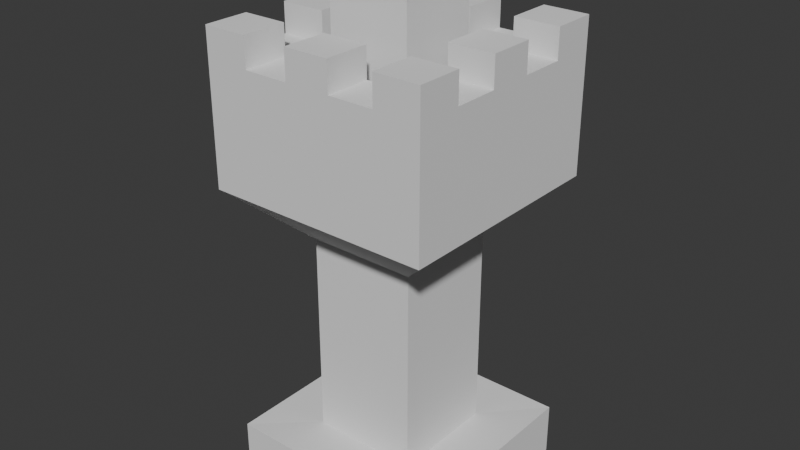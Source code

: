 # Source: tower.blend  (saved by Blender 4.0.36; exported with 4.5.12 LTS)
import bpy
from mathutils import Matrix  # noqa: F401  (used for matrix-valued properties, if any)

bpy.ops.wm.read_factory_settings(use_empty=True)
scene = bpy.context.scene
scene.name = 'Scene'

# ---- collections
col_collection = bpy.data.collections.new('Collection'); scene.collection.children.link(col_collection)

# ---- world
world_world = bpy.data.worlds.new('World'); scene.world = world_world
world_world.use_nodes = True; world_world.node_tree.nodes.clear()
_N = world_world.node_tree.nodes; _L = world_world.node_tree.links
n0 = _N.new('ShaderNodeOutputWorld'); n0.name = 'World Output'; n0.location = (300, 300)
n1 = _N.new('ShaderNodeBackground'); n1.name = 'Background'; n1.location = (10, 300)
n1.inputs[0].default_value = (0.05088, 0.05088, 0.05088, 1.0)
_L.new(n1.outputs[0], n0.inputs[0])
n0.is_active_output = True
world_world.color = (0.05088, 0.05088, 0.05088)
world_world.use_sun_shadow = False
world_world.sun_shadow_jitter_overblur = 0.0

# ---- meshes
me_cube_001 = bpy.data.meshes.new('Cube.001')
me_cube_001.from_pydata([(-2.0, -2.0, 0.0), (-1.012, -1.012, 0.9588), (-2.0, 2.0, 0.0), (-1.012, 1.012, 0.9588), (2.0, -2.0, 0.0), (1.012, -1.012, 0.9588), (2.0, 2.0, 0.0), (1.012, 1.012, 0.9588), (-2.0, -2.0, 1.0), (-2.0, 2.0, 1.0), (2.0, 2.0, 1.0), (2.0, -2.0, 1.0), (-1.012, -1.012, 4.792), (-1.012, 1.012, 4.792), (1.012, 1.012, 4.792), (1.012, -1.012, 4.792), (-2.118, -2.118, 5.792), (-2.118, 2.118, 5.792), (2.118, 2.118, 5.792), (2.118, -2.118, 5.792), (-2.118, -2.118, 6.792), (-2.118, 2.118, 6.792), (2.118, 2.118, 6.792), (2.118, -2.118, 6.792)], [], [(0, 8, 9, 2), (2, 9, 10, 6), (6, 10, 11, 4), (4, 11, 8, 0), (2, 6, 4, 0), (3, 1, 12, 13), (1, 3, 9, 8), (3, 7, 10, 9), (7, 5, 11, 10), (5, 1, 8, 11), (12, 15, 19, 16), (1, 5, 15, 12), (7, 3, 13, 14), (5, 7, 14, 15), (19, 18, 22, 23), (14, 13, 17, 18), (15, 14, 18, 19), (13, 12, 16, 17), (17, 16, 20, 21), (16, 19, 23, 20), (18, 17, 21, 22)])
_uv = me_cube_001.uv_layers.new(name='UVMap')
_uv.uv.foreach_set('vector', [0.375, 0.0, 0.625, 0.0, 0.625, 0.25, 0.375, 0.25, 0.375, 0.25, 0.625, 0.25, 0.625, 0.5, 0.375, 0.5, 0.375, 0.5, 0.625, 0.5, 0.625, 0.75, 0.375, 0.75, 0.375, 0.75, 0.625, 0.75, 0.625, 1.0, 0.375, 1.0, 0.125, 0.5, 0.375, 0.5, 0.375, 0.75, 0.125, 0.75, 0.8133, 0.5617, 0.8133, 0.6883, 0.8133, 0.6883, 0.8133, 0.5617, 0.8133, 0.6883, 0.8133, 0.5617, 0.875, 0.5, 0.875, 0.75, 0.8133, 0.5617, 0.6867, 0.5617, 0.625, 0.5, 0.875, 0.5, 0.6867, 0.5617, 0.6867, 0.6883, 0.625, 0.75, 0.625, 0.5, 0.6867, 0.6883, 0.8133, 0.6883, 0.875, 0.75, 0.625, 0.75, 0.8133, 0.6883, 0.6867, 0.6883, 0.6867, 0.6883, 0.8133, 0.6883, 0.8133, 0.6883, 0.6867, 0.6883, 0.6867, 0.6883, 0.8133, 0.6883, 0.6867, 0.5617, 0.8133, 0.5617, 0.8133, 0.5617, 0.6867, 0.5617, 0.6867, 0.6883, 0.6867, 0.5617, 0.6867, 0.5617, 0.6867, 0.6883, 0.6867, 0.6883, 0.6867, 0.5617, 0.6867, 0.5617, 0.6867, 0.6883, 0.6867, 0.5617, 0.8133, 0.5617, 0.8133, 0.5617, 0.6867, 0.5617, 0.6867, 0.6883, 0.6867, 0.5617, 0.6867, 0.5617, 0.6867, 0.6883, 0.8133, 0.5617, 0.8133, 0.6883, 0.8133, 0.6883, 0.8133, 0.5617, 0.8133, 0.5617, 0.8133, 0.6883, 0.8133, 0.6883, 0.8133, 0.5617, 0.8133, 0.6883, 0.6867, 0.6883, 0.6867, 0.6883, 0.8133, 0.6883, 0.6867, 0.5617, 0.8133, 0.5617, 0.8133, 0.5617, 0.6867, 0.5617])
me_cube_001.update()
me_cube_002 = bpy.data.meshes.new('Cube.002')
me_cube_002.from_pydata([(-2.118, -2.118, 6.792), (-2.118, 2.118, 6.792), (2.118, 2.118, 6.792), (2.118, -2.118, 6.792), (-2.118, -2.118, 7.792), (-2.118, 2.118, 7.792), (2.118, 2.118, 7.792), (2.118, -2.118, 7.792), (-2.118, -1.271, 6.792), (-2.118, -0.4236, 6.792), (-2.118, 0.4236, 6.792), (-2.118, 1.271, 6.792), (2.118, 1.271, 6.792), (2.118, 0.4236, 6.792), (2.118, -0.4236, 6.792), (2.118, -1.271, 6.792), (-2.118, -1.271, 7.792), (-2.118, -0.4236, 7.792), (-2.118, 0.4236, 7.792), (-2.118, 1.271, 7.792), (2.118, 1.271, 7.792), (2.118, 0.4236, 7.792), (2.118, -0.4236, 7.792), (2.118, -1.271, 7.792), (-1.271, 2.118, 6.792), (-0.4236, 2.118, 6.792), (0.4236, 2.118, 6.792), (1.271, 2.118, 6.792), (1.271, -2.118, 6.792), (0.4236, -2.118, 6.792), (-0.4236, -2.118, 6.792), (-1.271, -2.118, 6.792), (-1.271, 2.118, 7.792), (-0.4236, 2.118, 7.792), (0.4236, 2.118, 7.792), (1.271, 2.118, 7.792), (1.271, -2.118, 7.792), (0.4236, -2.118, 7.792), (-0.4236, -2.118, 7.792), (-1.271, -2.118, 7.792), (-1.271, 1.271, 7.792), (-0.4236, 1.271, 7.792), (0.4236, 1.271, 7.792), (1.271, 1.271, 7.792), (-1.271, 0.4236, 7.792), (1.271, 0.4236, 7.792), (-1.271, -0.4236, 7.792), (1.271, -0.4236, 7.792), (-1.271, -1.271, 7.792), (-0.4236, -1.271, 7.792), (0.4236, -1.271, 7.792), (1.271, -1.271, 7.792), (-2.118, 1.271, 8.591), (-2.118, 2.118, 8.591), (1.271, 2.118, 8.591), (2.118, 2.118, 8.591), (2.118, -1.271, 8.591), (2.118, -2.118, 8.591), (-1.271, -2.118, 8.591), (-2.118, -2.118, 8.591), (-2.118, -1.271, 8.591), (-2.118, -0.4236, 8.591), (-2.118, 0.4236, 8.591), (2.118, 1.271, 8.591), (2.118, 0.4236, 8.591), (2.118, -0.4236, 8.591), (1.271, 1.271, 8.591), (1.271, 0.4236, 8.591), (1.271, -0.4236, 8.591), (1.271, -1.271, 8.591), (-1.271, 2.118, 8.591), (-0.4236, 2.118, 8.591), (0.4236, 2.118, 8.591), (1.271, -2.118, 8.591), (0.4236, -2.118, 8.591), (-0.4236, -2.118, 8.591), (-1.271, 1.271, 8.591), (-0.4236, 1.271, 8.591), (0.4236, 1.271, 8.591), (-1.271, 0.4236, 8.591), (-1.271, -0.4236, 8.591), (-1.271, -1.271, 8.591), (-0.4236, -1.271, 8.591), (0.4236, -1.271, 8.591), (-2.118, -1.271, 8.042), (-2.118, -0.4236, 8.042), (-2.118, 0.4236, 8.042), (-2.118, 1.271, 8.042), (2.118, 1.271, 8.042), (2.118, 0.4236, 8.042), (2.118, -0.4236, 8.042), (2.118, -1.271, 8.042), (1.271, 1.271, 8.042), (1.271, 0.4236, 8.042), (1.271, -0.4236, 8.042), (1.271, -1.271, 8.042), (-1.271, 2.118, 8.042), (-0.4236, 2.118, 8.042), (0.4236, 2.118, 8.042), (1.271, 2.118, 8.042), (1.271, -2.118, 8.042), (0.4236, -2.118, 8.042), (-0.4236, -2.118, 8.042), (-1.271, -2.118, 8.042), (-1.271, 1.271, 8.042), (-0.4236, 1.271, 8.042), (0.4236, 1.271, 8.042), (-1.271, 0.4236, 8.042), (-1.271, -0.4236, 8.042), (-1.271, -1.271, 8.042), (-0.4236, -1.271, 8.042), (0.4236, -1.271, 8.042)], [], [(12, 2, 6, 20), (48, 16, 60, 81), (8, 0, 4, 16), (28, 3, 7, 36), (24, 1, 5, 32), (1, 11, 19, 5), (11, 10, 18, 19), (10, 9, 17, 18), (9, 8, 16, 17), (38, 37, 74, 75), (39, 38, 102, 103), (22, 21, 64, 65), (16, 48, 109, 84), (3, 15, 23, 7), (15, 14, 22, 23), (14, 13, 21, 22), (13, 12, 20, 21), (23, 22, 90, 91), (46, 44, 79, 80), (43, 45, 93, 92), (36, 7, 57, 73), (37, 36, 100, 101), (20, 6, 55, 63), (21, 20, 88, 89), (2, 27, 35, 6), (27, 26, 34, 35), (26, 25, 33, 34), (25, 24, 32, 33), (0, 31, 39, 4), (31, 30, 38, 39), (30, 29, 37, 38), (29, 28, 36, 37), (17, 46, 80, 61), (35, 34, 98, 99), (34, 33, 71, 72), (46, 17, 85, 108), (81, 60, 59, 58), (70, 53, 52, 76), (79, 62, 61, 80), (64, 67, 68, 65), (55, 54, 66, 63), (72, 71, 77, 78), (56, 69, 73, 57), (83, 82, 75, 74), (51, 36, 73, 69), (19, 40, 76, 52), (50, 49, 82, 83), (37, 50, 83, 74), (35, 43, 66, 54), (5, 19, 52, 53), (49, 38, 75, 82), (41, 42, 78, 77), (42, 34, 72, 78), (6, 35, 54, 55), (39, 48, 81, 58), (43, 20, 63, 66), (33, 41, 77, 71), (7, 23, 56, 57), (21, 45, 67, 64), (44, 18, 62, 79), (40, 32, 70, 76), (16, 4, 59, 60), (4, 39, 58, 59), (47, 22, 65, 68), (32, 5, 53, 70), (23, 51, 69, 56), (18, 17, 61, 62), (45, 47, 68, 67), (104, 87, 86, 107), (108, 85, 84, 109), (90, 94, 95, 91), (88, 92, 93, 89), (99, 98, 106, 92), (97, 96, 104, 105), (95, 111, 101, 100), (110, 109, 103, 102), (49, 48, 109, 110), (36, 51, 95, 100), (40, 19, 87, 104), (44, 40, 104, 107), (50, 37, 101, 111), (40, 41, 105, 104), (43, 35, 99, 92), (51, 50, 111, 95), (38, 49, 110, 102), (34, 42, 106, 98), (47, 51, 95, 94), (48, 39, 103, 109), (20, 43, 92, 88), (42, 43, 92, 106), (41, 33, 97, 105), (45, 21, 89, 93), (18, 44, 107, 86), (32, 40, 104, 96), (22, 47, 94, 90), (17, 16, 84, 85), (48, 46, 108, 109), (51, 23, 91, 95), (33, 32, 96, 97), (19, 18, 86, 87), (11, 1, 24, 25, 26, 27, 2, 12, 13, 14, 15, 3, 28, 29, 30, 31, 0, 8, 9, 10)])
_uv = me_cube_002.uv_layers.new(name='UVMap')
_uv.uv.foreach_set('vector', [0.6867, 0.587, 0.6867, 0.5617, 0.6867, 0.5617, 0.6867, 0.587, 0.788, 0.663, 0.8133, 0.663, 0.8133, 0.663, 0.788, 0.663, 0.8133, 0.663, 0.8133, 0.6883, 0.8133, 0.6883, 0.8133, 0.663, 0.712, 0.6883, 0.6867, 0.6883, 0.6867, 0.6883, 0.712, 0.6883, 0.788, 0.5617, 0.8133, 0.5617, 0.8133, 0.5617, 0.788, 0.5617, 0.8133, 0.5617, 0.8133, 0.587, 0.8133, 0.587, 0.8133, 0.5617, 0.8133, 0.587, 0.8133, 0.6123, 0.8133, 0.6123, 0.8133, 0.587, 0.8133, 0.6123, 0.8133, 0.6377, 0.8133, 0.6377, 0.8133, 0.6123, 0.8133, 0.6377, 0.8133, 0.663, 0.8133, 0.663, 0.8133, 0.6377, 0.7627, 0.6883, 0.7373, 0.6883, 0.7373, 0.6883, 0.7627, 0.6883, 0.788, 0.6883, 0.7627, 0.6883, 0.7627, 0.6883, 0.788, 0.6883, 0.6867, 0.6377, 0.6867, 0.6123, 0.6867, 0.6123, 0.6867, 0.6377, 0.8133, 0.663, 0.788, 0.663, 0.788, 0.663, 0.8133, 0.663, 0.6867, 0.6883, 0.6867, 0.663, 0.6867, 0.663, 0.6867, 0.6883, 0.6867, 0.663, 0.6867, 0.6377, 0.6867, 0.6377, 0.6867, 0.663, 0.6867, 0.6377, 0.6867, 0.6123, 0.6867, 0.6123, 0.6867, 0.6377, 0.6867, 0.6123, 0.6867, 0.587, 0.6867, 0.587, 0.6867, 0.6123, 0.6867, 0.663, 0.6867, 0.6377, 0.6867, 0.6377, 0.6867, 0.663, 0.788, 0.6377, 0.788, 0.6123, 0.788, 0.6123, 0.788, 0.6377, 0.712, 0.587, 0.712, 0.6123, 0.712, 0.6123, 0.712, 0.587, 0.712, 0.6883, 0.6867, 0.6883, 0.6867, 0.6883, 0.712, 0.6883, 0.7373, 0.6883, 0.712, 0.6883, 0.712, 0.6883, 0.7373, 0.6883, 0.6867, 0.587, 0.6867, 0.5617, 0.6867, 0.5617, 0.6867, 0.587, 0.6867, 0.6123, 0.6867, 0.587, 0.6867, 0.587, 0.6867, 0.6123, 0.6867, 0.5617, 0.712, 0.5617, 0.712, 0.5617, 0.6867, 0.5617, 0.712, 0.5617, 0.7373, 0.5617, 0.7373, 0.5617, 0.712, 0.5617, 0.7373, 0.5617, 0.7627, 0.5617, 0.7627, 0.5617, 0.7373, 0.5617, 0.7627, 0.5617, 0.788, 0.5617, 0.788, 0.5617, 0.7627, 0.5617, 0.8133, 0.6883, 0.788, 0.6883, 0.788, 0.6883, 0.8133, 0.6883, 0.788, 0.6883, 0.7627, 0.6883, 0.7627, 0.6883, 0.788, 0.6883, 0.7627, 0.6883, 0.7373, 0.6883, 0.7373, 0.6883, 0.7627, 0.6883, 0.7373, 0.6883, 0.712, 0.6883, 0.712, 0.6883, 0.7373, 0.6883, 0.8133, 0.6377, 0.788, 0.6377, 0.788, 0.6377, 0.8133, 0.6377, 0.712, 0.5617, 0.7373, 0.5617, 0.7373, 0.5617, 0.712, 0.5617, 0.7373, 0.5617, 0.7627, 0.5617, 0.7627, 0.5617, 0.7373, 0.5617, 0.788, 0.6377, 0.8133, 0.6377, 0.8133, 0.6377, 0.788, 0.6377, 0.788, 0.663, 0.8133, 0.663, 0.8133, 0.6883, 0.788, 0.6883, 0.788, 0.5617, 0.8133, 0.5617, 0.8133, 0.587, 0.788, 0.587, 0.788, 0.6123, 0.8133, 0.6123, 0.8133, 0.6377, 0.788, 0.6377, 0.6867, 0.6123, 0.712, 0.6123, 0.712, 0.6377, 0.6867, 0.6377, 0.6867, 0.5617, 0.712, 0.5617, 0.712, 0.587, 0.6867, 0.587, 0.7373, 0.5617, 0.7627, 0.5617, 0.7627, 0.587, 0.7373, 0.587, 0.6867, 0.663, 0.712, 0.663, 0.712, 0.6883, 0.6867, 0.6883, 0.7373, 0.663, 0.7627, 0.663, 0.7627, 0.6883, 0.7373, 0.6883, 0.712, 0.663, 0.712, 0.6883, 0.712, 0.6883, 0.712, 0.663, 0.8133, 0.587, 0.788, 0.587, 0.788, 0.587, 0.8133, 0.587, 0.7373, 0.663, 0.7627, 0.663, 0.7627, 0.663, 0.7373, 0.663, 0.7373, 0.6883, 0.7373, 0.663, 0.7373, 0.663, 0.7373, 0.6883, 0.712, 0.5617, 0.712, 0.587, 0.712, 0.587, 0.712, 0.5617, 0.8133, 0.5617, 0.8133, 0.587, 0.8133, 0.587, 0.8133, 0.5617, 0.7627, 0.663, 0.7627, 0.6883, 0.7627, 0.6883, 0.7627, 0.663, 0.7627, 0.587, 0.7373, 0.587, 0.7373, 0.587, 0.7627, 0.587, 0.7373, 0.587, 0.7373, 0.5617, 0.7373, 0.5617, 0.7373, 0.587, 0.6867, 0.5617, 0.712, 0.5617, 0.712, 0.5617, 0.6867, 0.5617, 0.788, 0.6883, 0.788, 0.663, 0.788, 0.663, 0.788, 0.6883, 0.712, 0.587, 0.6867, 0.587, 0.6867, 0.587, 0.712, 0.587, 0.7627, 0.5617, 0.7627, 0.587, 0.7627, 0.587, 0.7627, 0.5617, 0.6867, 0.6883, 0.6867, 0.663, 0.6867, 0.663, 0.6867, 0.6883, 0.6867, 0.6123, 0.712, 0.6123, 0.712, 0.6123, 0.6867, 0.6123, 0.788, 0.6123, 0.8133, 0.6123, 0.8133, 0.6123, 0.788, 0.6123, 0.788, 0.587, 0.788, 0.5617, 0.788, 0.5617, 0.788, 0.587, 0.8133, 0.663, 0.8133, 0.6883, 0.8133, 0.6883, 0.8133, 0.663, 0.8133, 0.6883, 0.788, 0.6883, 0.788, 0.6883, 0.8133, 0.6883, 0.712, 0.6377, 0.6867, 0.6377, 0.6867, 0.6377, 0.712, 0.6377, 0.788, 0.5617, 0.8133, 0.5617, 0.8133, 0.5617, 0.788, 0.5617, 0.6867, 0.663, 0.712, 0.663, 0.712, 0.663, 0.6867, 0.663, 0.8133, 0.6123, 0.8133, 0.6377, 0.8133, 0.6377, 0.8133, 0.6123, 0.712, 0.6123, 0.712, 0.6377, 0.712, 0.6377, 0.712, 0.6123, 0.788, 0.587, 0.8133, 0.587, 0.8133, 0.6123, 0.788, 0.6123, 0.788, 0.6377, 0.8133, 0.6377, 0.8133, 0.663, 0.788, 0.663, 0.6867, 0.6377, 0.712, 0.6377, 0.712, 0.663, 0.6867, 0.663, 0.6867, 0.587, 0.712, 0.587, 0.712, 0.6123, 0.6867, 0.6123, 0.712, 0.5617, 0.7373, 0.5617, 0.7373, 0.587, 0.712, 0.587, 0.7627, 0.5617, 0.788, 0.5617, 0.788, 0.587, 0.7627, 0.587, 0.712, 0.663, 0.7373, 0.663, 0.7373, 0.6883, 0.712, 0.6883, 0.7627, 0.663, 0.788, 0.663, 0.788, 0.6883, 0.7627, 0.6883, 0.7627, 0.663, 0.788, 0.663, 0.788, 0.663, 0.7627, 0.663, 0.712, 0.6883, 0.712, 0.663, 0.712, 0.663, 0.712, 0.6883, 0.788, 0.587, 0.8133, 0.587, 0.8133, 0.587, 0.788, 0.587, 0.788, 0.6123, 0.788, 0.587, 0.788, 0.587, 0.788, 0.6123, 0.7373, 0.663, 0.7373, 0.6883, 0.7373, 0.6883, 0.7373, 0.663, 0.788, 0.587, 0.7627, 0.587, 0.7627, 0.587, 0.788, 0.587, 0.712, 0.587, 0.712, 0.5617, 0.712, 0.5617, 0.712, 0.587, 0.712, 0.663, 0.7373, 0.663, 0.7373, 0.663, 0.712, 0.663, 0.7627, 0.6883, 0.7627, 0.663, 0.7627, 0.663, 0.7627, 0.6883, 0.7373, 0.5617, 0.7373, 0.587, 0.7373, 0.587, 0.7373, 0.5617, 0.712, 0.6377, 0.712, 0.663, 0.712, 0.663, 0.712, 0.6377, 0.788, 0.663, 0.788, 0.6883, 0.788, 0.6883, 0.788, 0.663, 0.6867, 0.587, 0.712, 0.587, 0.712, 0.587, 0.6867, 0.587, 0.7373, 0.587, 0.712, 0.587, 0.712, 0.587, 0.7373, 0.587, 0.7627, 0.587, 0.7627, 0.5617, 0.7627, 0.5617, 0.7627, 0.587, 0.712, 0.6123, 0.6867, 0.6123, 0.6867, 0.6123, 0.712, 0.6123, 0.8133, 0.6123, 0.788, 0.6123, 0.788, 0.6123, 0.8133, 0.6123, 0.788, 0.5617, 0.788, 0.587, 0.788, 0.587, 0.788, 0.5617, 0.6867, 0.6377, 0.712, 0.6377, 0.712, 0.6377, 0.6867, 0.6377, 0.8133, 0.6377, 0.8133, 0.663, 0.8133, 0.663, 0.8133, 0.6377, 0.788, 0.663, 0.788, 0.6377, 0.788, 0.6377, 0.788, 0.663, 0.712, 0.663, 0.6867, 0.663, 0.6867, 0.663, 0.712, 0.663, 0.7627, 0.5617, 0.788, 0.5617, 0.788, 0.5617, 0.7627, 0.5617, 0.8133, 0.587, 0.8133, 0.6123, 0.8133, 0.6123, 0.8133, 0.587, 0.8133, 0.587, 0.8133, 0.5617, 0.788, 0.5617, 0.7627, 0.5617, 0.7373, 0.5617, 0.712, 0.5617, 0.6867, 0.5617, 0.6867, 0.587, 0.6867, 0.6123, 0.6867, 0.6377, 0.6867, 0.663, 0.6867, 0.6883, 0.712, 0.6883, 0.7373, 0.6883, 0.7627, 0.6883, 0.788, 0.6883, 0.8133, 0.6883, 0.8133, 0.663, 0.8133, 0.6377, 0.8133, 0.6123])
me_cube_002.update()
me_cube = bpy.data.meshes.new('Cube')
me_cube.from_pydata([(-0.7637, -0.7637, 6.64), (-0.7637, -0.7637, 9.99), (-0.7637, 0.7637, 6.64), (-0.7637, 0.7637, 9.99), (0.7637, -0.7637, 6.64), (0.7637, -0.7637, 9.99), (0.7637, 0.7637, 6.64), (0.7637, 0.7637, 9.99)], [], [(0, 1, 3, 2), (2, 3, 7, 6), (6, 7, 5, 4), (4, 5, 1, 0), (2, 6, 4, 0), (7, 3, 1, 5)])
_uv = me_cube.uv_layers.new(name='UVMap')
_uv.uv.foreach_set('vector', [0.375, 0.0, 0.625, 0.0, 0.625, 0.25, 0.375, 0.25, 0.375, 0.25, 0.625, 0.25, 0.625, 0.5, 0.375, 0.5, 0.375, 0.5, 0.625, 0.5, 0.625, 0.75, 0.375, 0.75, 0.375, 0.75, 0.625, 0.75, 0.625, 1.0, 0.375, 1.0, 0.125, 0.5, 0.375, 0.5, 0.375, 0.75, 0.125, 0.75, 0.625, 0.5, 0.875, 0.5, 0.875, 0.75, 0.625, 0.75])
me_cube.update()

# ---- objects
ob_cube = bpy.data.objects.new('Cube', me_cube_001)
ob_cube_001 = bpy.data.objects.new('Cube.001', me_cube_002)
ob_cube_002 = bpy.data.objects.new('Cube.002', me_cube)

# ---- transforms, parenting, visibility, modifiers, constraints
ob_cube.location = (0.0, 0.0, 0.0)
ob_cube_001.location = (0.0, 0.0, 0.0)
ob_cube_002.location = (0.0, 0.0, 0.0)

# ---- collection membership
col_collection.objects.link(ob_cube)
col_collection.objects.link(ob_cube_001)
col_collection.objects.link(ob_cube_002)

# ---- scene / render settings (as saved in the file)
scene.frame_start = 1; scene.frame_end = 250; scene.frame_set(1)
scene.render.engine = 'BLENDER_EEVEE_NEXT'
scene.cycles.sampling_pattern = 'TABULATED_SOBOL'
bpy.context.view_layer.update()

# ---- added for rendering (the .blend has no active camera and no usable light): camera, sun
cam_auto = bpy.data.cameras.new('AutoCamera')
cam_auto.lens = 50.0
cam_auto.sensor_width = 36.0
cam_auto.clip_end = 1000.0
ob_auto_camera = bpy.data.objects.new('AutoCamera', cam_auto)
scene.collection.objects.link(ob_auto_camera)
ob_auto_camera.location = (10.7778, -12.9333, 13.6173)
ob_auto_camera.rotation_euler = (1.09748, -7.21219e-08, 0.694738)
scene.camera = ob_auto_camera
light_auto_sun = bpy.data.lights.new('AutoSun', 'SUN')
light_auto_sun.energy = 3.0
light_auto_sun.angle = 0.0523599
ob_auto_sun = bpy.data.objects.new('AutoSun', light_auto_sun)
scene.collection.objects.link(ob_auto_sun)
ob_auto_sun.rotation_euler = (0.872665, 0.174533, 0.523599)
bpy.context.view_layer.update()
